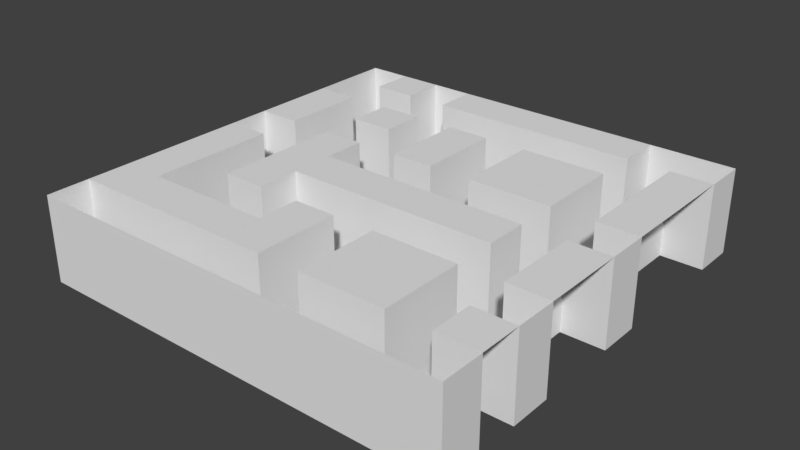 # Source: MazeDemo.blend  (saved by Blender 2.78.0; exported with 4.5.12 LTS)
import bpy
from mathutils import Matrix  # noqa: F401  (used for matrix-valued properties, if any)

bpy.ops.wm.read_factory_settings(use_empty=True)
scene = bpy.context.scene
scene.name = 'Scene'

# ---- collections
col_collection_1 = bpy.data.collections.new('Collection 1'); scene.collection.children.link(col_collection_1)

# ---- world
world_world = bpy.data.worlds.new('World'); scene.world = world_world
world_world.color = (0.05088, 0.05088, 0.05088)
world_world.use_sun_shadow = False
world_world.sun_shadow_jitter_overblur = 0.0
world_world.cycles.sampling_method = 'MANUAL'

# ---- meshes
me_plane = bpy.data.meshes.new('Plane')
me_plane.from_pydata([(-1.0, -1.0, 0.4), (1.0, -1.0, 0.4), (-1.0, 1.0, 0.4), (1.0, 1.0, 0.4), (-1.0, 0.8, 0.4), (-1.0, 0.6, 0.4), (-1.0, 0.4, 0.4), (-1.0, 0.2, 0.4), (-1.0, 0.0, 0.4), (-1.0, -0.2, 0.4), (-1.0, -0.4, 0.4), (-1.0, -0.6, 0.4), (-1.0, -0.8, 0.4), (-0.8, -1.0, 0.4), (-0.6, -1.0, 0.4), (-0.4, -1.0, 0.4), (-0.2, -1.0, 0.4), (0.0, -1.0, 0.4), (0.2, -1.0, 0.4), (0.4, -1.0, 0.4), (0.6, -1.0, 0.4), (0.8, -1.0, 0.4), (1.0, -0.8, 0.4), (1.0, -0.6, 0.4), (1.0, -0.4, 0.4), (1.0, -0.2, 0.4), (1.0, 0.0, 0.4), (1.0, 0.2, 0.4), (1.0, 0.4, 0.4), (1.0, 0.6, 0.4), (1.0, 0.8, 0.4), (0.8, 1.0, 0.4), (0.6, 1.0, 0.4), (0.4, 1.0, 0.4), (0.2, 1.0, 0.4), (0.0, 1.0, 0.4), (-0.2, 1.0, 0.4), (-0.4, 1.0, 0.4), (-0.6, 1.0, 0.4), (-0.8, 1.0, 0.4), (-0.8, -0.8, 0.4), (-0.8, -0.6, 0.4), (-0.8, -0.4, 0.4), (-0.8, -0.2, 0.4), (-0.8, 0.0, 0.4), (-0.8, 0.2, 0.4), (-0.8, 0.4, 0.4), (-0.8, 0.6, 0.4), (-0.8, 0.8, 0.4), (-0.6, -0.8, 0.4), (-0.6, -0.6, 0.4), (-0.6, -0.4, 0.4), (-0.6, -0.2, 0.4), (-0.6, 0.0, 0.4), (-0.6, 0.2, 0.4), (-0.6, 0.4, 0.4), (-0.6, 0.6, 0.4), (-0.6, 0.8, 0.4), (-0.4, -0.8, 0.4), (-0.4, -0.6, 0.4), (-0.4, -0.4, 0.4), (-0.4, -0.2, 0.4), (-0.4, 0.0, 0.4), (-0.4, 0.2, 0.4), (-0.4, 0.4, 0.4), (-0.4, 0.6, 0.4), (-0.4, 0.8, 0.4), (-0.2, -0.8, 0.4), (-0.2, -0.6, 0.4), (-0.2, -0.4, 0.4), (-0.2, -0.2, 0.4), (-0.2, 0.0, 0.4), (-0.2, 0.2, 0.4), (-0.2, 0.4, 0.4), (-0.2, 0.6, 0.4), (-0.2, 0.8, 0.4), (0.0, -0.8, 0.4), (0.0, -0.6, 0.4), (0.0, -0.4, 0.4), (0.0, -0.2, 0.4), (0.0, 0.0, 0.4), (0.0, 0.2, 0.4), (0.0, 0.4, 0.4), (0.0, 0.6, 0.4), (0.0, 0.8, 0.4), (0.2, -0.8, 0.4), (0.2, -0.6, 0.4), (0.2, -0.4, 0.4), (0.2, -0.2, 0.4), (0.2, 0.0, 0.4), (0.2, 0.2, 0.4), (0.2, 0.4, 0.4), (0.2, 0.6, 0.4), (0.2, 0.8, 0.4), (0.4, -0.8, 0.4), (0.4, -0.6, 0.4), (0.4, -0.4, 0.4), (0.4, -0.2, 0.4), (0.4, 0.0, 0.4), (0.4, 0.2, 0.4), (0.4, 0.4, 0.4), (0.4, 0.6, 0.4), (0.4, 0.8, 0.4), (0.6, -0.8, 0.4), (0.6, -0.6, 0.4), (0.6, -0.4, 0.4), (0.6, -0.2, 0.4), (0.6, 0.0, 0.4), (0.6, 0.2, 0.4), (0.6, 0.4, 0.4), (0.6, 0.6, 0.4), (0.6, 0.8, 0.4), (0.8, -0.8, 0.4), (0.8, -0.6, 0.4), (0.8, -0.4, 0.4), (0.8, -0.2, 0.4), (0.8, 0.0, 0.4), (0.8, 0.2, 0.4), (0.8, 0.4, 0.4), (0.8, 0.6, 0.4), (0.8, 0.8, 0.4), (-1.0, -0.8, 2.98e-08), (-1.0, -1.0, 2.98e-08), (0.8, -1.0, 2.98e-08), (1.0, -1.0, 2.98e-08), (1.0, 0.8, 2.98e-08), (1.0, 1.0, 2.98e-08), (-0.8, 1.0, 2.98e-08), (-1.0, 1.0, 2.98e-08), (-1.0, 0.8, 2.98e-08), (-1.0, 0.6, 2.98e-08), (-1.0, 0.2, 2.98e-08), (-1.0, 0.0, 2.98e-08), (-0.8, -1.0, 2.98e-08), (-0.6, -1.0, 2.98e-08), (-0.4, -1.0, 2.98e-08), (-0.2, -1.0, 2.98e-08), (0.0, -1.0, 2.98e-08), (0.2, -1.0, 2.98e-08), (0.4, -1.0, 2.98e-08), (0.6, -1.0, 2.98e-08), (1.0, -0.8, 2.98e-08), (1.0, -0.6, 2.98e-08), (1.0, -0.4, 2.98e-08), (1.0, 0.0, 2.98e-08), (1.0, 0.2, 2.98e-08), (0.8, 1.0, 2.98e-08), (0.6, 1.0, 2.98e-08), (-0.4, 1.0, 2.98e-08), (-0.6, 1.0, 2.98e-08), (-0.8, 0.8, 2.98e-08), (-0.8, -0.8, 2.98e-08), (-0.8, -0.6, 2.98e-08), (-0.8, -0.4, 2.98e-08), (-0.8, -0.2, 2.98e-08), (-0.8, 0.0, 2.98e-08), (-0.8, 0.2, 2.98e-08), (-0.8, 0.4, 2.98e-08), (-0.8, 0.6, 2.98e-08), (-0.6, 0.8, 2.98e-08), (-0.6, -0.8, 2.98e-08), (-0.6, -0.6, 2.98e-08), (-0.6, -0.4, 2.98e-08), (-0.6, -0.2, 2.98e-08), (-0.6, 0.0, 2.98e-08), (-0.6, 0.2, 2.98e-08), (-0.6, 0.4, 2.98e-08), (-0.6, 0.6, 2.98e-08), (-0.4, 0.8, 2.98e-08), (-0.4, -0.8, 2.98e-08), (-0.4, -0.6, 2.98e-08), (-0.4, -0.4, 2.98e-08), (-0.4, -0.2, 2.98e-08), (-0.4, 0.0, 2.98e-08), (-0.4, 0.2, 2.98e-08), (-0.4, 0.4, 2.98e-08), (-0.4, 0.6, 2.98e-08), (-0.2, -0.8, 2.98e-08), (-0.2, -0.6, 2.98e-08), (-0.2, -0.4, 2.98e-08), (-0.2, -0.2, 2.98e-08), (-0.2, 0.0, 2.98e-08), (-0.2, 0.2, 2.98e-08), (-0.2, 0.4, 2.98e-08), (-0.2, 0.6, 2.98e-08), (-0.2, 0.8, 2.98e-08), (0.0, -0.8, 2.98e-08), (0.0, -0.6, 2.98e-08), (0.0, -0.4, 2.98e-08), (0.0, -0.2, 2.98e-08), (0.0, 0.0, 2.98e-08), (0.0, 0.2, 2.98e-08), (0.0, 0.4, 2.98e-08), (0.0, 0.6, 2.98e-08), (0.0, 0.8, 2.98e-08), (0.2, -0.8, 2.98e-08), (0.2, -0.6, 2.98e-08), (0.2, -0.4, 2.98e-08), (0.2, -0.2, 2.98e-08), (0.2, 0.0, 2.98e-08), (0.2, 0.2, 2.98e-08), (0.2, 0.4, 2.98e-08), (0.2, 0.6, 2.98e-08), (0.2, 0.8, 2.98e-08), (0.4, -0.8, 2.98e-08), (0.4, -0.4, 2.98e-08), (0.4, -0.2, 2.98e-08), (0.4, 0.0, 2.98e-08), (0.4, 0.2, 2.98e-08), (0.4, 0.6, 2.98e-08), (0.4, 0.8, 2.98e-08), (0.6, 0.8, 2.98e-08), (0.6, -0.8, 2.98e-08), (0.6, -0.6, 2.98e-08), (0.6, -0.4, 2.98e-08), (0.6, -0.2, 2.98e-08), (0.6, 0.0, 2.98e-08), (0.6, 0.2, 2.98e-08), (0.6, 0.4, 2.98e-08), (0.6, 0.6, 2.98e-08), (0.8, 0.8, 2.98e-08), (0.8, -0.8, 2.98e-08), (0.8, -0.6, 2.98e-08), (0.8, -0.4, 2.98e-08), (0.8, -0.2, 2.98e-08), (0.8, 0.0, 2.98e-08), (0.8, 0.2, 2.98e-08), (0.8, 0.4, 2.98e-08), (0.8, 0.6, 2.98e-08), (-0.8, 0.8, 0.4), (-0.8, 0.8, 0.4), (-0.8, 1.0, 0.4), (-0.8, 1.0, 0.4), (1.0, 0.2, 2.98e-08), (1.0, 0.2, 2.98e-08), (1.0, 0.2, 0.4), (1.0, 0.2, 0.4), (-0.8, -0.6, 0.4), (-0.8, -0.6, 0.4), (-0.8, -0.4, 0.4), (-0.8, -0.2, 0.4), (-0.8, 0.0, 0.4), (-0.8, 0.0, 0.4), (0.8, 0.2, 0.4), (0.8, 0.2, 0.4), (0.8, 0.2, 2.98e-08), (0.8, 0.2, 2.98e-08), (-0.8, 0.2, 0.4), (-0.8, 0.2, 0.4), (-0.8, 0.4, 0.4), (-0.8, 0.6, 0.4), (-0.8, 0.6, 0.4), (0.6, -0.4, 2.98e-08), (0.6, -0.4, 2.98e-08), (0.6, -0.4, 0.4), (0.6, -0.4, 0.4), (-0.6, 0.8, 0.4), (-0.6, 0.8, 0.4), (-0.6, 1.0, 0.4), (-0.6, 1.0, 0.4), (0.8, 0.0, 2.98e-08), (0.8, 0.0, 2.98e-08), (0.8, 0.0, 0.4), (0.8, 0.0, 0.4), (1.0, 0.0, 0.4), (1.0, 0.0, 0.4), (1.0, 0.0, 2.98e-08), (1.0, 0.0, 2.98e-08), (-0.6, -0.4, 0.4), (-0.6, -0.4, 0.4), (-0.6, -0.2, 0.4), (-0.6, 0.0, 0.4), (-0.6, 0.2, 0.4), (-0.6, 0.2, 0.4), (-0.6, 0.4, 0.4), (-0.6, 0.4, 0.4), (-0.6, 0.6, 0.4), (-0.6, 0.6, 0.4), (0.6, -0.8, 0.4), (0.6, -0.8, 0.4), (0.6, -0.8, 2.98e-08), (0.6, -0.8, 2.98e-08), (-0.4, 0.8, 0.4), (-0.4, 0.8, 0.4), (-0.4, 1.0, 0.4), (-0.4, 1.0, 0.4), (-0.4, 0.8, 2.98e-08), (-0.4, 0.8, 2.98e-08), (-0.4, 1.0, 2.98e-08), (-0.4, 1.0, 2.98e-08), (-0.4, -0.4, 0.4), (-0.4, -0.4, 0.4), (-0.4, -0.2, 0.4), (-0.4, -0.2, 0.4), (-0.4, 0.0, 0.4), (-0.4, 0.0, 0.4), (-0.4, 0.2, 0.4), (-0.4, 0.2, 0.4), (-1.0, 0.2, 2.98e-08), (-1.0, 0.2, 2.98e-08), (-1.0, 0.2, 0.4), (-1.0, 0.2, 0.4), (-0.4, 0.4, 0.4), (-0.4, 0.4, 0.4), (-0.4, 0.6, 0.4), (-0.4, 0.6, 0.4), (-1.0, 0.0, 0.4), (-1.0, 0.0, 0.4), (-1.0, 0.0, 2.98e-08), (-1.0, 0.0, 2.98e-08), (1.0, -0.4, 2.98e-08), (1.0, -0.4, 2.98e-08), (1.0, -0.4, 0.4), (1.0, -0.4, 0.4), (-0.2, -0.6, 0.4), (-0.2, -0.6, 0.4), (-0.2, -0.4, 0.4), (-0.2, -0.4, 0.4), (0.8, -0.4, 0.4), (0.8, -0.4, 0.4), (0.8, -0.4, 2.98e-08), (0.8, -0.4, 2.98e-08), (0.6, 1.0, 2.98e-08), (0.6, 1.0, 2.98e-08), (0.6, 1.0, 0.4), (0.6, 1.0, 0.4), (-0.2, 0.2, 0.4), (-0.2, 0.2, 0.4), (-0.2, 0.4, 0.4), (-0.2, 0.6, 0.4), (-0.2, 0.6, 0.4), (-0.4, 0.0, 2.98e-08), (-0.4, 0.0, 2.98e-08), (0.0, -0.8, 0.4), (0.0, -0.8, 0.4), (0.0, -0.6, 0.4), (0.0, -0.4, 0.4), (0.0, -0.4, 0.4), (0.8, -0.6, 2.98e-08), (0.8, -0.6, 2.98e-08), (0.8, -0.6, 0.4), (0.8, -0.6, 0.4), (1.0, -0.6, 0.4), (1.0, -0.6, 0.4), (1.0, -0.6, 2.98e-08), (1.0, -0.6, 2.98e-08), (0.0, 0.2, 0.4), (0.0, 0.2, 0.4), (0.0, 0.4, 0.4), (0.0, 0.6, 0.4), (0.0, 0.6, 0.4), (-0.4, -0.2, 2.98e-08), (-0.4, -0.2, 2.98e-08), (0.2, -0.8, 0.4), (0.2, -0.8, 0.4), (0.2, -0.6, 0.4), (0.2, -0.4, 0.4), (0.2, -0.4, 0.4), (1.0, -0.8, 2.98e-08), (1.0, -0.8, 2.98e-08), (1.0, -0.8, 0.4), (1.0, -0.8, 0.4), (0.8, -0.8, 0.4), (0.8, -0.8, 0.4), (0.8, -0.8, 2.98e-08), (0.8, -0.8, 2.98e-08), (0.2, 0.2, 0.4), (0.2, 0.2, 0.4), (0.2, 0.4, 0.4), (0.2, 0.6, 0.4), (0.2, 0.6, 0.4), (-1.0, 0.6, 0.4), (-1.0, 0.6, 0.4), (-1.0, 0.6, 2.98e-08), (-1.0, 0.6, 2.98e-08), (-0.2, -0.6, 2.98e-08), (-0.2, -0.6, 2.98e-08), (-0.8, 1.0, 2.98e-08), (-0.8, 1.0, 2.98e-08), (0.6, 0.8, 0.4), (0.6, 0.8, 0.4), (-1.0, 1.0, 0.4), (-1.0, 1.0, 2.98e-08), (-1.0, 1.0, 2.98e-08), (0.6, -0.6, 0.4), (0.6, -0.2, 0.4), (0.6, -0.2, 0.4), (0.6, 0.0, 0.4), (0.6, 0.0, 0.4), (0.6, 0.2, 0.4), (0.6, 0.2, 0.4), (0.6, 0.4, 0.4), (0.6, 0.6, 0.4), (0.6, 0.6, 0.4), (1.0, 0.8, 2.98e-08), (1.0, 0.8, 2.98e-08), (1.0, 0.8, 0.4), (1.0, 0.8, 0.4), (1.0, 1.0, 0.4), (1.0, 1.0, 2.98e-08), (1.0, 1.0, 2.98e-08), (1.0, -1.0, 0.4), (1.0, -1.0, 2.98e-08), (1.0, -1.0, 2.98e-08), (0.8, -0.2, 0.4), (-0.6, 0.6, 2.98e-08), (-0.6, 0.6, 2.98e-08), (0.8, 0.4, 0.4), (0.8, 0.6, 0.4), (0.8, 0.8, 0.4), (0.8, 0.8, 0.4), (-0.8, -0.8, 0.4), (-1.0, -0.8, 0.4), (-1.0, -0.8, 0.4), (-0.4, 0.6, 2.98e-08), (-0.4, 0.6, 2.98e-08), (-0.6, -0.8, 0.4), (-0.6, -0.6, 0.4), (-1.0, -0.8, 2.98e-08), (-1.0, -0.8, 2.98e-08), (-1.0, -1.0, 0.4), (-1.0, -1.0, 2.98e-08), (-1.0, -1.0, 2.98e-08), (-0.4, 0.4, 2.98e-08), (-0.4, 0.4, 2.98e-08), (-0.6, 0.4, 2.98e-08), (-0.6, 0.4, 2.98e-08), (-0.6, 0.2, 2.98e-08), (-0.6, 0.2, 2.98e-08), (-0.4, 0.2, 2.98e-08), (-0.4, 0.2, 2.98e-08), (-0.4, -0.8, 0.4), (-0.4, -0.6, 0.4), (-0.6, 1.0, 2.98e-08), (-0.6, 1.0, 2.98e-08), (-0.2, -0.8, 0.4), (-0.6, 0.8, 2.98e-08), (-0.6, 0.8, 2.98e-08), (-0.2, -0.2, 0.4), (-0.2, 0.0, 0.4), (-0.8, 0.6, 2.98e-08), (-0.8, 0.6, 2.98e-08), (-0.4, -0.4, 2.98e-08), (-0.4, -0.4, 2.98e-08), (-0.6, -0.4, 2.98e-08), (-0.6, -0.4, 2.98e-08), (-0.2, 0.8, 0.4), (0.0, -0.2, 0.4), (0.0, 0.0, 0.4), (0.0, 0.8, 0.4), (-0.8, 0.2, 2.98e-08), (-0.8, 0.2, 2.98e-08), (0.6, 0.8, 2.98e-08), (0.6, 0.8, 2.98e-08), (0.2, -0.2, 0.4), (0.2, 0.0, 0.4), (0.2, 0.6, 2.98e-08), (0.2, 0.6, 2.98e-08), (0.2, 0.8, 0.4), (0.4, -0.8, 0.4), (0.4, -0.4, 0.4), (0.4, -0.2, 0.4), (0.4, 0.0, 0.4), (0.4, 0.2, 0.4), (0.4, 0.6, 0.4), (0.4, 0.8, 0.4), (0.6, 0.6, 2.98e-08), (0.6, 0.6, 2.98e-08), (0.2, 0.2, 2.98e-08), (0.2, 0.2, 2.98e-08), (-0.8, 0.0, 2.98e-08), (-0.8, 0.0, 2.98e-08), (0.8, -1.0, 2.98e-08), (-1.0, 0.8, 2.98e-08), (-0.8, -1.0, 2.98e-08), (-0.6, -1.0, 2.98e-08), (-0.4, -1.0, 2.98e-08), (-0.2, -1.0, 2.98e-08), (0.0, -1.0, 2.98e-08), (0.2, -1.0, 2.98e-08), (0.4, -1.0, 2.98e-08), (0.6, -1.0, 2.98e-08), (0.8, 1.0, 2.98e-08), (-0.8, 0.8, 2.98e-08), (-0.8, 0.8, 2.98e-08), (-0.8, -0.6, 2.98e-08), (-0.8, -0.6, 2.98e-08), (-0.8, -0.4, 2.98e-08), (-0.8, -0.2, 2.98e-08), (-0.8, 0.4, 2.98e-08), (-0.6, -0.2, 2.98e-08), (-0.6, 0.0, 2.98e-08), (-0.2, -0.4, 2.98e-08), (-0.2, -0.4, 2.98e-08), (-0.2, 0.2, 2.98e-08), (-0.2, 0.2, 2.98e-08), (-0.2, 0.4, 2.98e-08), (-0.2, 0.6, 2.98e-08), (-0.2, 0.6, 2.98e-08), (0.0, -0.8, 2.98e-08), (0.0, -0.8, 2.98e-08), (0.0, -0.6, 2.98e-08), (0.0, -0.4, 2.98e-08), (0.0, -0.4, 2.98e-08), (0.0, 0.2, 2.98e-08), (0.0, 0.2, 2.98e-08), (0.0, 0.4, 2.98e-08), (0.0, 0.6, 2.98e-08), (0.0, 0.6, 2.98e-08), (0.2, -0.8, 2.98e-08), (0.2, -0.8, 2.98e-08), (0.2, -0.6, 2.98e-08), (0.2, -0.4, 2.98e-08), (0.2, -0.4, 2.98e-08), (0.2, 0.4, 2.98e-08), (0.6, -0.6, 2.98e-08), (0.6, -0.2, 2.98e-08), (0.6, -0.2, 2.98e-08), (0.6, 0.0, 2.98e-08), (0.6, 0.0, 2.98e-08), (0.6, 0.2, 2.98e-08), (0.6, 0.2, 2.98e-08), (0.6, 0.4, 2.98e-08), (0.8, -0.2, 2.98e-08), (0.8, 0.4, 2.98e-08), (0.8, 0.6, 2.98e-08), (0.8, 0.8, 2.98e-08), (0.8, 0.8, 2.98e-08), (-0.8, -0.8, 2.98e-08), (-0.6, -0.8, 2.98e-08), (-0.6, -0.6, 2.98e-08), (-0.4, -0.8, 2.98e-08), (-0.4, -0.6, 2.98e-08), (-0.2, -0.8, 2.98e-08), (-0.2, -0.2, 2.98e-08), (-0.2, 0.0, 2.98e-08), (-0.2, 0.8, 2.98e-08), (0.0, -0.2, 2.98e-08), (0.0, 0.0, 2.98e-08), (0.0, 0.8, 2.98e-08), (0.2, -0.2, 2.98e-08), (0.2, 0.0, 2.98e-08), (0.2, 0.8, 2.98e-08), (0.4, -0.8, 2.98e-08), (0.4, -0.4, 2.98e-08), (0.4, -0.2, 2.98e-08), (0.4, 0.0, 2.98e-08), (0.4, 0.2, 2.98e-08), (0.4, 0.6, 2.98e-08), (0.4, 0.8, 2.98e-08)], [], [(330, 350, 508, 498), (17, 18, 479, 478), (229, 256, 259, 232), (16, 17, 478, 477), (282, 446, 36, 284), (446, 449, 35, 36), (449, 458, 34, 35), (458, 465, 33, 34), (465, 379, 325, 33), (347, 327, 495, 505), (304, 302, 423, 414), (413, 411, 237, 11), (11, 237, 239, 10), (10, 239, 240, 9), (9, 240, 241, 307), (15, 16, 477, 476), (300, 247, 249, 6), (6, 249, 250, 372), (71, 80, 190, 535), (392, 391, 522, 466), (411, 416, 417, 237), (14, 15, 476, 475), (79, 70, 534, 189), (296, 295, 331, 429), (391, 389, 521, 522), (13, 14, 475, 474), (317, 337, 503, 493), (410, 30, 394, 527), (0, 13, 474, 421), (416, 431, 432, 417), (292, 290, 442, 351), (268, 291, 293, 270), (270, 293, 294, 271), (271, 294, 297, 272), (387, 385, 517, 518), (274, 303, 305, 276), (334, 67, 533, 500), (75, 283, 286, 185), (431, 435, 314, 432), (27, 243, 245, 233), (254, 384, 515, 252), (293, 438, 439, 294), (262, 26, 266, 260), (384, 278, 280, 515), (66, 37, 288, 287), (301, 306, 308, 298), (24, 318, 320, 310), (435, 333, 335, 314), (314, 335, 336, 316), (32, 380, 452, 322), (438, 447, 448, 439), (62, 71, 535, 332), (326, 346, 348, 328), (328, 348, 349, 329), (275, 277, 405, 425), (340, 23, 344, 338), (70, 61, 352, 534), (22, 362, 364, 358), (4, 371, 373, 473), (447, 454, 455, 448), (53, 273, 427, 491), (2, 4, 473, 382), (59, 315, 375, 532), (52, 53, 491, 490), (231, 381, 383, 377), (353, 459, 95, 355), (355, 95, 460, 356), (67, 58, 531, 533), (454, 461, 462, 455), (269, 52, 490, 444), (366, 463, 100, 368), (368, 100, 464, 369), (396, 398, 399, 395), (21, 401, 402, 472), (459, 279, 104, 95), (95, 104, 255, 460), (56, 65, 176, 167), (461, 386, 388, 462), (412, 420, 422, 418), (463, 390, 109, 100), (100, 109, 393, 464), (64, 55, 166, 175), (54, 63, 174, 165), (38, 257, 436, 433), (251, 46, 489, 440), (60, 51, 162, 171), (46, 248, 450, 489), (111, 102, 549, 211), (91, 370, 456, 514), (50, 59, 532, 530), (101, 110, 219, 548), (367, 91, 514, 468), (363, 361, 342, 341), (58, 49, 529, 531), (319, 313, 25, 404), (404, 25, 264, 263), (242, 43, 488, 470), (244, 236, 28, 407), (407, 28, 29, 408), (408, 29, 397, 409), (526, 125, 400, 482), (129, 483, 378, 128), (437, 168, 289, 434), (453, 526, 482, 323), (122, 133, 528, 419), (309, 471, 451, 299), (374, 441, 483, 129), (133, 134, 160, 528), (485, 161, 445, 487), (487, 445, 163, 154), (154, 163, 164, 471), (471, 164, 428, 451), (451, 428, 426, 157), (157, 426, 406, 441), (441, 406, 437, 483), (134, 135, 169, 160), (161, 170, 443, 445), (428, 430, 424, 426), (406, 415, 168, 437), (135, 136, 177, 169), (170, 376, 492, 443), (443, 492, 180, 172), (173, 181, 494, 430), (430, 494, 496, 424), (424, 496, 497, 415), (415, 497, 536, 168), (136, 137, 499, 177), (492, 502, 537, 180), (181, 538, 504, 494), (497, 507, 539, 536), (137, 138, 509, 499), (499, 509, 511, 501), (501, 511, 512, 502), (502, 512, 540, 537), (538, 541, 469, 504), (504, 469, 201, 506), (506, 201, 457, 507), (507, 457, 542, 539), (138, 480, 543, 509), (512, 544, 545, 540), (541, 546, 547, 469), (457, 209, 210, 542), (480, 481, 281, 543), (544, 253, 516, 545), (546, 519, 520, 547), (209, 467, 453, 210), (481, 123, 365, 281), (281, 365, 339, 213), (213, 339, 321, 253), (253, 321, 523, 516), (516, 523, 261, 519), (519, 261, 246, 520), (520, 246, 524, 218), (218, 524, 525, 467), (467, 525, 526, 453), (123, 403, 359, 365), (339, 345, 311, 321), (261, 267, 234, 246), (18, 19, 139, 479), (112, 113, 222, 221), (84, 75, 185, 194), (19, 20, 140, 139), (20, 21, 472, 140), (114, 115, 224, 223), (68, 69, 179, 178), (1, 360, 141, 124), (115, 116, 225, 224), (88, 79, 189, 198), (343, 312, 143, 142), (117, 118, 227, 226), (80, 89, 199, 190), (118, 119, 228, 227), (72, 73, 183, 182), (119, 120, 220, 228), (73, 74, 184, 183), (265, 235, 145, 144), (40, 12, 121, 151), (93, 84, 194, 203), (94, 354, 510, 204), (77, 76, 186, 187), (3, 31, 146, 126), (8, 44, 155, 132), (78, 77, 187, 188), (357, 96, 205, 513), (31, 324, 147, 146), (45, 7, 131, 156), (97, 88, 198, 206), (89, 98, 207, 199), (5, 47, 158, 130), (99, 90, 200, 208), (82, 81, 191, 192), (49, 40, 151, 529), (83, 82, 192, 193), (92, 101, 548, 202), (238, 50, 530, 486), (102, 93, 203, 549), (285, 258, 149, 148), (103, 94, 204, 212), (230, 39, 127, 484), (85, 86, 196, 195), (96, 105, 214, 205), (86, 87, 197, 196), (106, 97, 206, 215), (98, 107, 216, 207), (42, 41, 152, 153), (108, 99, 208, 217), (43, 42, 153, 488), (57, 48, 150, 159)])
me_plane.polygons.foreach_set('use_smooth', [True] * 208)
_ca = me_plane.color_attributes.new('Col', 'BYTE_COLOR', 'CORNER')
_ca.data.foreach_set('color', [1.0, 1.0, 1.0, 1.0, 1.0, 1.0, 1.0, 1.0, 1.0, 1.0, 1.0, 1.0, 1.0, 1.0, 1.0, 1.0, 1.0, 1.0, 1.0, 1.0, 1.0, 1.0, 1.0, 1.0, 1.0, 1.0, 1.0, 1.0, 1.0, 1.0, 1.0, 1.0, 1.0, 1.0, 1.0, 1.0, 1.0, 1.0, 1.0, 1.0, 1.0, 1.0, 1.0, 1.0, 1.0, 1.0, 1.0, 1.0, 1.0, 1.0, 1.0, 1.0, 1.0, 1.0, 1.0, 1.0, 1.0, 1.0, 1.0, 1.0, 1.0, 1.0, 1.0, 1.0, 1.0, 1.0, 1.0, 1.0, 1.0, 1.0, 1.0, 1.0, 1.0, 1.0, 1.0, 1.0, 1.0, 1.0, 1.0, 1.0, 1.0, 1.0, 1.0, 1.0, 1.0, 1.0, 1.0, 1.0, 1.0, 1.0, 1.0, 1.0, 1.0, 1.0, 1.0, 1.0, 1.0, 1.0, 1.0, 1.0, 1.0, 1.0, 1.0, 1.0, 1.0, 1.0, 1.0, 1.0, 1.0, 1.0, 1.0, 1.0, 1.0, 1.0, 1.0, 1.0, 1.0, 1.0, 1.0, 1.0, 1.0, 1.0, 1.0, 1.0, 1.0, 1.0, 1.0, 1.0, 1.0, 1.0, 1.0, 1.0, 1.0, 1.0, 1.0, 1.0, 1.0, 1.0, 1.0, 1.0, 1.0, 1.0, 1.0, 1.0, 1.0, 1.0, 1.0, 1.0, 1.0, 1.0, 1.0, 1.0, 1.0, 1.0, 1.0, 1.0, 1.0, 1.0, 1.0, 1.0, 1.0, 1.0, 1.0, 1.0, 1.0, 1.0, 1.0, 1.0, 1.0, 1.0, 1.0, 1.0, 1.0, 1.0, 1.0, 1.0, 1.0, 1.0, 1.0, 1.0, 1.0, 1.0, 1.0, 1.0, 1.0, 1.0, 1.0, 1.0, 1.0, 1.0, 1.0, 1.0, 1.0, 1.0, 1.0, 1.0, 1.0, 1.0, 1.0, 1.0, 1.0, 1.0, 1.0, 1.0, 1.0, 1.0, 1.0, 1.0, 1.0, 1.0, 1.0, 1.0, 1.0, 1.0, 1.0, 1.0, 1.0, 1.0, 1.0, 1.0, 1.0, 1.0, 1.0, 1.0, 1.0, 1.0, 1.0, 1.0, 1.0, 1.0, 1.0, 1.0, 1.0, 1.0, 1.0, 1.0, 1.0, 1.0, 1.0, 1.0, 1.0, 1.0, 1.0, 1.0, 1.0, 1.0, 1.0, 1.0, 1.0, 1.0, 1.0, 1.0, 1.0, 1.0, 1.0, 1.0, 1.0, 1.0, 1.0, 1.0, 1.0, 1.0, 1.0, 1.0, 1.0, 1.0, 1.0, 1.0, 1.0, 1.0, 1.0, 1.0, 1.0, 1.0, 1.0, 1.0, 1.0, 1.0, 1.0, 1.0, 1.0, 1.0, 1.0, 1.0, 1.0, 1.0, 1.0, 1.0, 1.0, 1.0, 1.0, 1.0, 1.0, 1.0, 1.0, 1.0, 1.0, 1.0, 1.0, 1.0, 1.0, 1.0, 1.0, 1.0, 1.0, 1.0, 1.0, 1.0, 1.0, 1.0, 1.0, 1.0, 1.0, 1.0, 1.0, 1.0, 1.0, 1.0, 1.0, 1.0, 1.0, 1.0, 1.0, 1.0, 1.0, 1.0, 1.0, 1.0, 1.0, 1.0, 1.0, 1.0, 1.0, 1.0, 1.0, 1.0, 1.0, 1.0, 1.0, 1.0, 1.0, 1.0, 1.0, 1.0, 1.0, 1.0, 1.0, 1.0, 1.0, 1.0, 1.0, 1.0, 1.0, 1.0, 1.0, 1.0, 1.0, 1.0, 1.0, 1.0, 1.0, 1.0, 1.0, 1.0, 1.0, 1.0, 1.0, 1.0, 1.0, 1.0, 1.0, 1.0, 1.0, 1.0, 1.0, 1.0, 1.0, 1.0, 1.0, 1.0, 1.0, 1.0, 1.0, 1.0, 1.0, 1.0, 1.0, 1.0, 1.0, 1.0, 1.0, 1.0, 1.0, 1.0, 1.0, 1.0, 1.0, 1.0, 1.0, 1.0, 1.0, 1.0, 1.0, 1.0, 1.0, 1.0, 1.0, 1.0, 1.0, 1.0, 1.0, 1.0, 1.0, 1.0, 1.0, 1.0, 1.0, 1.0, 1.0, 1.0, 1.0, 1.0, 1.0, 1.0, 1.0, 1.0, 1.0, 1.0, 1.0, 1.0, 1.0, 1.0, 1.0, 1.0, 1.0, 1.0, 1.0, 1.0, 1.0, 1.0, 1.0, 1.0, 1.0, 1.0, 1.0, 1.0, 1.0, 1.0, 1.0, 1.0, 1.0, 1.0, 1.0, 1.0, 1.0, 1.0, 1.0, 1.0, 1.0, 1.0, 1.0, 1.0, 1.0, 1.0, 1.0, 1.0, 1.0, 1.0, 1.0, 1.0, 1.0, 1.0, 1.0, 1.0, 1.0, 1.0, 1.0, 1.0, 1.0, 1.0, 1.0, 1.0, 1.0, 1.0, 1.0, 1.0, 1.0, 1.0, 1.0, 1.0, 1.0, 1.0, 1.0, 1.0, 1.0, 1.0, 1.0, 1.0, 1.0, 1.0, 1.0, 1.0, 1.0, 1.0, 1.0, 1.0, 1.0, 1.0, 1.0, 1.0, 1.0, 1.0, 1.0, 1.0, 1.0, 1.0, 1.0, 1.0, 1.0, 1.0, 1.0, 1.0, 1.0, 1.0, 1.0, 1.0, 1.0, 1.0, 1.0, 1.0, 1.0, 1.0, 1.0, 1.0, 1.0, 1.0, 1.0, 1.0, 1.0, 1.0, 1.0, 1.0, 1.0, 1.0, 1.0, 1.0, 1.0, 1.0, 1.0, 1.0, 1.0, 1.0, 1.0, 1.0, 1.0, 1.0, 1.0, 1.0, 1.0, 1.0, 1.0, 1.0, 1.0, 1.0, 1.0, 1.0, 1.0, 1.0, 1.0, 1.0, 1.0, 1.0, 1.0, 1.0, 1.0, 1.0, 1.0, 1.0, 1.0, 1.0, 1.0, 1.0, 1.0, 1.0, 1.0, 1.0, 1.0, 1.0, 1.0, 1.0, 1.0, 1.0, 1.0, 1.0, 1.0, 1.0, 1.0, 1.0, 1.0, 1.0, 1.0, 1.0, 1.0, 1.0, 1.0, 1.0, 1.0, 1.0, 1.0, 1.0, 1.0, 1.0, 1.0, 1.0, 1.0, 1.0, 1.0, 1.0, 1.0, 1.0, 1.0, 1.0, 1.0, 1.0, 1.0, 1.0, 1.0, 1.0, 1.0, 1.0, 1.0, 1.0, 1.0, 1.0, 1.0, 1.0, 1.0, 1.0, 1.0, 1.0, 1.0, 1.0, 1.0, 1.0, 1.0, 1.0, 1.0, 1.0, 1.0, 1.0, 1.0, 1.0, 1.0, 1.0, 1.0, 1.0, 1.0, 1.0, 1.0, 1.0, 1.0, 1.0, 1.0, 1.0, 1.0, 1.0, 1.0, 1.0, 1.0, 1.0, 1.0, 1.0, 1.0, 1.0, 1.0, 1.0, 1.0, 1.0, 1.0, 1.0, 1.0, 1.0, 1.0, 1.0, 1.0, 1.0, 1.0, 1.0, 1.0, 1.0, 1.0, 1.0, 1.0, 1.0, 1.0, 1.0, 1.0, 1.0, 1.0, 1.0, 1.0, 1.0, 1.0, 1.0, 1.0, 1.0, 1.0, 1.0, 1.0, 1.0, 1.0, 1.0, 1.0, 1.0, 1.0, 1.0, 1.0, 1.0, 1.0, 1.0, 1.0, 1.0, 1.0, 1.0, 1.0, 1.0, 1.0, 1.0, 1.0, 1.0, 1.0, 1.0, 1.0, 1.0, 1.0, 1.0, 1.0, 1.0, 1.0, 1.0, 1.0, 1.0, 1.0, 1.0, 1.0, 1.0, 1.0, 1.0, 1.0, 1.0, 1.0, 1.0, 1.0, 1.0, 1.0, 1.0, 1.0, 1.0, 1.0, 1.0, 1.0, 1.0, 1.0, 1.0, 1.0, 1.0, 1.0, 1.0, 1.0, 1.0, 1.0, 1.0, 1.0, 1.0, 1.0, 1.0, 1.0, 1.0, 1.0, 1.0, 1.0, 1.0, 1.0, 1.0, 1.0, 1.0, 1.0, 1.0, 1.0, 1.0, 1.0, 1.0, 1.0, 1.0, 1.0, 1.0, 1.0, 1.0, 1.0, 1.0, 1.0, 1.0, 1.0, 1.0, 1.0, 1.0, 1.0, 1.0, 1.0, 1.0, 1.0, 1.0, 1.0, 1.0, 1.0, 1.0, 1.0, 1.0, 1.0, 1.0, 1.0, 1.0, 1.0, 1.0, 1.0, 1.0, 1.0, 1.0, 1.0, 1.0, 1.0, 1.0, 1.0, 1.0, 1.0, 1.0, 1.0, 1.0, 1.0, 1.0, 1.0, 1.0, 1.0, 1.0, 1.0, 1.0, 1.0, 1.0, 1.0, 1.0, 1.0, 1.0, 1.0, 1.0, 1.0, 1.0, 1.0, 1.0, 1.0, 1.0, 1.0, 1.0, 1.0, 1.0, 1.0, 1.0, 1.0, 1.0, 1.0, 1.0, 1.0, 1.0, 1.0, 1.0, 1.0, 1.0, 1.0, 1.0, 1.0, 1.0, 1.0, 1.0, 1.0, 1.0, 1.0, 1.0, 1.0, 1.0, 1.0, 1.0, 1.0, 1.0, 1.0, 1.0, 1.0, 1.0, 1.0, 1.0, 1.0, 1.0, 1.0, 1.0, 1.0, 1.0, 1.0, 1.0, 1.0, 1.0, 1.0, 1.0, 1.0, 1.0, 1.0, 1.0, 1.0, 1.0, 1.0, 1.0, 1.0, 1.0, 1.0, 1.0, 1.0, 1.0, 1.0, 1.0, 1.0, 1.0, 1.0, 1.0, 1.0, 1.0, 1.0, 1.0, 1.0, 1.0, 1.0, 1.0, 1.0, 1.0, 1.0, 1.0, 1.0, 1.0, 1.0, 1.0, 1.0, 1.0, 1.0, 1.0, 1.0, 1.0, 1.0, 1.0, 1.0, 1.0, 1.0, 1.0, 1.0, 1.0, 1.0, 1.0, 1.0, 1.0, 1.0, 1.0, 1.0, 1.0, 1.0, 1.0, 1.0, 1.0, 1.0, 1.0, 1.0, 1.0, 1.0, 1.0, 1.0, 1.0, 1.0, 1.0, 1.0, 1.0, 1.0, 1.0, 1.0, 1.0, 1.0, 1.0, 1.0, 1.0, 1.0, 1.0, 1.0, 1.0, 1.0, 1.0, 1.0, 1.0, 1.0, 1.0, 1.0, 1.0, 1.0, 1.0, 1.0, 1.0, 1.0, 1.0, 1.0, 1.0, 1.0, 1.0, 1.0, 1.0, 1.0, 1.0, 1.0, 1.0, 1.0, 1.0, 1.0, 1.0, 1.0, 1.0, 1.0, 1.0, 1.0, 1.0, 1.0, 1.0, 1.0, 1.0, 1.0, 1.0, 1.0, 1.0, 1.0, 1.0, 1.0, 1.0, 1.0, 1.0, 1.0, 1.0, 1.0, 1.0, 1.0, 1.0, 1.0, 1.0, 1.0, 1.0, 1.0, 1.0, 1.0, 1.0, 1.0, 1.0, 1.0, 1.0, 1.0, 1.0, 1.0, 1.0, 1.0, 1.0, 1.0, 1.0, 1.0, 1.0, 1.0, 1.0, 1.0, 1.0, 1.0, 1.0, 1.0, 1.0, 1.0, 1.0, 1.0, 1.0, 1.0, 1.0, 1.0, 1.0, 1.0, 1.0, 1.0, 1.0, 1.0, 1.0, 1.0, 1.0, 1.0, 1.0, 1.0, 1.0, 1.0, 1.0, 1.0, 1.0, 1.0, 1.0, 1.0, 1.0, 1.0, 1.0, 1.0, 1.0, 1.0, 1.0, 1.0, 1.0, 1.0, 1.0, 1.0, 1.0, 1.0, 1.0, 1.0, 1.0, 1.0, 1.0, 1.0, 1.0, 1.0, 1.0, 1.0, 1.0, 1.0, 1.0, 1.0, 1.0, 1.0, 1.0, 1.0, 1.0, 1.0, 1.0, 1.0, 1.0, 1.0, 1.0, 1.0, 1.0, 1.0, 1.0, 1.0, 1.0, 1.0, 1.0, 1.0, 1.0, 1.0, 1.0, 1.0, 1.0, 1.0, 1.0, 1.0, 1.0, 1.0, 1.0, 1.0, 1.0, 1.0, 1.0, 1.0, 1.0, 1.0, 1.0, 1.0, 1.0, 1.0, 1.0, 1.0, 1.0, 1.0, 1.0, 1.0, 1.0, 1.0, 1.0, 1.0, 1.0, 1.0, 1.0, 1.0, 1.0, 1.0, 1.0, 1.0, 1.0, 1.0, 1.0, 1.0, 1.0, 1.0, 1.0, 1.0, 1.0, 1.0, 1.0, 1.0, 1.0, 1.0, 1.0, 1.0, 1.0, 1.0, 1.0, 1.0, 1.0, 1.0, 1.0, 1.0, 1.0, 1.0, 1.0, 1.0, 1.0, 1.0, 1.0, 1.0, 1.0, 1.0, 1.0, 1.0, 1.0, 1.0, 1.0, 1.0, 1.0, 1.0, 1.0, 1.0, 1.0, 1.0, 1.0, 1.0, 1.0, 1.0, 1.0, 1.0, 1.0, 1.0, 1.0, 1.0, 1.0, 1.0, 1.0, 1.0, 1.0, 1.0, 1.0, 1.0, 1.0, 1.0, 1.0, 1.0, 1.0, 1.0, 1.0, 1.0, 1.0, 1.0, 1.0, 1.0, 1.0, 1.0, 1.0, 1.0, 1.0, 1.0, 1.0, 1.0, 1.0, 1.0, 1.0, 1.0, 1.0, 1.0, 1.0, 1.0, 1.0, 1.0, 1.0, 1.0, 1.0, 1.0, 1.0, 1.0, 1.0, 1.0, 1.0, 1.0, 1.0, 1.0, 1.0, 1.0, 1.0, 1.0, 1.0, 1.0, 1.0, 1.0, 1.0, 1.0, 1.0, 1.0, 1.0, 1.0, 1.0, 1.0, 1.0, 1.0, 1.0, 1.0, 1.0, 1.0, 1.0, 1.0, 1.0, 1.0, 1.0, 1.0, 1.0, 1.0, 1.0, 1.0, 1.0, 1.0, 1.0, 1.0, 1.0, 1.0, 1.0, 1.0, 1.0, 1.0, 1.0, 1.0, 1.0, 1.0, 1.0, 1.0, 1.0, 1.0, 1.0, 1.0, 1.0, 1.0, 1.0, 1.0, 1.0, 1.0, 1.0, 1.0, 1.0, 1.0, 1.0, 1.0, 1.0, 1.0, 1.0, 1.0, 1.0, 1.0, 1.0, 1.0, 1.0, 1.0, 1.0, 1.0, 1.0, 1.0, 1.0, 1.0, 1.0, 1.0, 1.0, 1.0, 1.0, 1.0, 1.0, 1.0, 1.0, 1.0, 1.0, 1.0, 1.0, 1.0, 1.0, 1.0, 1.0, 1.0, 1.0, 1.0, 1.0, 1.0, 1.0, 1.0, 1.0, 1.0, 1.0, 1.0, 1.0, 1.0, 1.0, 1.0, 1.0, 1.0, 1.0, 1.0, 1.0, 1.0, 1.0, 1.0, 1.0, 1.0, 1.0, 1.0, 1.0, 1.0, 1.0, 1.0, 1.0, 1.0, 1.0, 1.0, 1.0, 1.0, 1.0, 1.0, 1.0, 1.0, 1.0, 1.0, 1.0, 1.0, 1.0, 1.0, 1.0, 1.0, 1.0, 1.0, 1.0, 1.0, 1.0, 1.0, 1.0, 1.0, 1.0, 1.0, 1.0, 1.0, 1.0, 1.0, 1.0, 1.0, 1.0, 1.0, 1.0, 1.0, 1.0, 1.0, 1.0, 1.0, 1.0, 1.0, 1.0, 1.0, 1.0, 1.0, 1.0, 1.0, 1.0, 1.0, 1.0, 1.0, 1.0, 1.0, 1.0, 1.0, 1.0, 1.0, 1.0, 1.0, 1.0, 1.0, 1.0, 1.0, 1.0, 1.0, 1.0, 1.0, 1.0, 1.0, 1.0, 1.0, 1.0, 1.0, 1.0, 1.0, 1.0, 1.0, 1.0, 1.0, 1.0, 1.0, 1.0, 1.0, 1.0, 1.0, 1.0, 1.0, 1.0, 1.0, 1.0, 1.0, 1.0, 1.0, 1.0, 1.0, 1.0, 1.0, 1.0, 1.0, 1.0, 1.0, 1.0, 1.0, 1.0, 1.0, 1.0, 1.0, 1.0, 1.0, 1.0, 1.0, 1.0, 1.0, 1.0, 1.0, 1.0, 1.0, 1.0, 1.0, 1.0, 1.0, 1.0, 1.0, 1.0, 1.0, 1.0, 1.0, 1.0, 1.0, 1.0, 1.0, 1.0, 1.0, 1.0, 1.0, 1.0, 1.0, 1.0, 1.0, 1.0, 1.0, 1.0, 1.0, 1.0, 1.0, 1.0, 1.0, 1.0, 1.0, 1.0, 1.0, 1.0, 1.0, 1.0, 1.0, 1.0, 1.0, 1.0, 1.0, 1.0, 1.0, 1.0, 1.0, 1.0, 1.0, 1.0, 1.0, 1.0, 1.0, 1.0, 1.0, 1.0, 1.0, 1.0, 1.0, 1.0, 1.0, 1.0, 1.0, 1.0, 1.0, 1.0, 1.0, 1.0, 1.0, 1.0, 1.0, 1.0, 1.0, 1.0, 1.0, 1.0, 1.0, 1.0, 1.0, 1.0, 1.0, 1.0, 1.0, 1.0, 1.0, 1.0, 1.0, 1.0, 1.0, 1.0, 1.0, 1.0, 1.0, 1.0, 1.0, 1.0, 1.0, 1.0, 1.0, 1.0, 1.0, 1.0, 1.0, 1.0, 1.0, 1.0, 1.0, 1.0, 1.0, 1.0, 1.0, 1.0, 1.0, 1.0, 1.0, 1.0, 1.0, 1.0, 1.0, 1.0, 1.0, 1.0, 1.0, 1.0, 1.0, 1.0, 1.0, 1.0, 1.0, 1.0, 1.0, 1.0, 1.0, 1.0, 1.0, 1.0, 1.0, 1.0, 1.0, 1.0, 1.0, 1.0, 1.0, 1.0, 1.0, 1.0, 1.0, 1.0, 1.0, 1.0, 1.0, 1.0, 1.0, 1.0, 1.0, 1.0, 1.0, 1.0, 1.0, 1.0, 1.0, 1.0, 1.0, 1.0, 1.0, 1.0, 1.0, 1.0, 1.0, 1.0, 1.0, 1.0, 1.0, 1.0, 1.0, 1.0, 1.0, 1.0, 1.0, 1.0, 1.0, 1.0, 1.0, 1.0, 1.0, 1.0, 1.0, 1.0, 1.0, 1.0, 1.0, 1.0, 1.0, 1.0, 1.0, 1.0, 1.0, 1.0, 1.0, 1.0, 1.0, 1.0, 1.0, 1.0, 1.0, 1.0, 1.0, 1.0, 1.0, 1.0, 1.0, 1.0, 1.0, 1.0, 1.0, 1.0, 1.0, 1.0, 1.0, 1.0, 1.0, 1.0, 1.0, 1.0, 1.0, 1.0, 1.0, 1.0, 1.0, 1.0, 1.0, 1.0, 1.0, 1.0, 1.0, 1.0, 1.0, 1.0, 1.0, 1.0, 1.0, 1.0, 1.0, 1.0, 1.0, 1.0, 1.0, 1.0, 1.0, 1.0, 1.0, 1.0, 1.0, 1.0, 1.0, 1.0, 1.0, 1.0, 1.0, 1.0, 1.0, 1.0, 1.0, 1.0, 1.0, 1.0, 1.0, 1.0, 1.0, 1.0, 1.0, 1.0, 1.0, 1.0, 1.0, 1.0, 1.0, 1.0, 1.0, 1.0, 1.0, 1.0, 1.0, 1.0, 1.0, 1.0, 1.0, 1.0, 1.0, 1.0, 1.0, 1.0, 1.0, 1.0, 1.0, 1.0, 1.0, 1.0, 1.0, 1.0, 1.0, 1.0, 1.0, 1.0, 1.0, 1.0, 1.0, 1.0, 1.0, 1.0, 1.0, 1.0, 1.0, 1.0, 1.0, 1.0, 1.0, 1.0, 1.0, 1.0, 1.0, 1.0, 1.0, 1.0, 1.0, 1.0, 1.0, 1.0, 1.0, 1.0, 1.0, 1.0, 1.0, 1.0, 1.0, 1.0, 1.0, 1.0, 1.0, 1.0, 1.0, 1.0, 1.0, 1.0, 1.0, 1.0, 1.0, 1.0, 1.0, 1.0, 1.0, 1.0, 1.0, 1.0, 1.0, 1.0, 1.0, 1.0, 1.0, 1.0, 1.0, 1.0, 1.0, 1.0, 1.0, 1.0, 1.0, 1.0, 1.0, 1.0, 1.0, 1.0, 1.0, 1.0, 1.0, 1.0, 1.0, 1.0, 1.0, 1.0, 1.0, 1.0, 1.0, 1.0, 1.0, 1.0, 1.0, 1.0, 1.0, 1.0, 1.0, 1.0, 1.0, 1.0, 1.0, 1.0, 1.0, 1.0, 1.0, 1.0, 1.0, 1.0, 1.0, 1.0, 1.0, 1.0, 1.0, 1.0, 1.0, 1.0, 1.0, 1.0, 1.0, 1.0, 1.0, 1.0, 1.0, 1.0, 1.0, 1.0, 1.0, 1.0, 1.0, 1.0, 1.0, 1.0, 1.0, 1.0, 1.0, 1.0, 1.0, 1.0, 1.0, 1.0, 1.0, 1.0, 1.0, 1.0, 1.0, 1.0, 1.0, 1.0, 1.0, 1.0, 1.0, 1.0, 1.0, 1.0, 1.0, 1.0, 1.0, 1.0, 1.0, 1.0, 1.0, 1.0, 1.0, 1.0, 1.0, 1.0, 1.0, 1.0, 1.0, 1.0, 1.0, 1.0, 1.0, 1.0, 1.0, 1.0, 1.0, 1.0, 1.0, 1.0, 1.0, 1.0, 1.0, 1.0, 1.0, 1.0, 1.0, 1.0, 1.0, 1.0, 1.0, 1.0, 1.0, 1.0, 1.0, 1.0, 1.0, 1.0, 1.0, 1.0, 1.0, 1.0, 1.0, 1.0, 1.0, 1.0, 1.0, 1.0, 1.0, 1.0, 1.0, 1.0, 1.0, 1.0, 1.0, 1.0, 1.0, 1.0, 1.0, 1.0, 1.0, 1.0, 1.0, 1.0, 1.0, 1.0, 1.0, 1.0, 1.0, 1.0, 1.0, 1.0, 1.0, 1.0, 1.0, 1.0, 1.0, 1.0, 1.0, 1.0, 1.0, 1.0, 1.0, 1.0, 1.0, 1.0, 1.0, 1.0, 1.0, 1.0, 1.0, 1.0, 1.0, 1.0, 1.0, 1.0, 1.0, 1.0, 1.0, 1.0, 1.0, 1.0, 1.0, 1.0, 1.0, 1.0, 1.0, 1.0, 1.0, 1.0, 1.0, 1.0, 1.0, 1.0, 1.0, 1.0, 1.0, 1.0, 1.0, 1.0, 1.0, 1.0, 1.0, 1.0, 1.0, 1.0, 1.0, 1.0, 1.0, 1.0, 1.0, 1.0, 1.0, 1.0, 1.0, 1.0, 1.0, 1.0, 1.0, 1.0, 1.0, 1.0, 1.0, 1.0, 1.0, 1.0, 1.0, 1.0, 1.0, 1.0, 1.0, 1.0, 1.0, 1.0, 1.0, 1.0, 1.0, 1.0, 1.0, 1.0, 1.0, 1.0, 1.0, 1.0, 1.0, 1.0, 1.0, 1.0, 1.0, 1.0, 1.0, 1.0, 1.0, 1.0, 1.0, 1.0, 1.0, 1.0, 1.0, 1.0, 1.0, 1.0, 1.0, 1.0, 1.0, 1.0, 1.0, 1.0, 1.0, 1.0, 1.0, 1.0, 1.0, 1.0, 1.0, 1.0, 1.0, 1.0, 1.0, 1.0, 1.0, 1.0, 1.0, 1.0, 1.0, 1.0, 1.0, 1.0, 1.0, 1.0, 1.0, 1.0, 1.0, 1.0, 1.0, 1.0, 1.0, 1.0, 1.0, 1.0, 1.0, 1.0, 1.0, 1.0, 1.0, 1.0, 1.0, 1.0, 1.0, 1.0, 1.0, 1.0, 1.0, 1.0, 1.0, 1.0, 1.0, 1.0, 1.0, 1.0, 1.0, 1.0, 1.0, 1.0, 1.0, 1.0, 1.0, 1.0, 1.0, 1.0, 1.0, 1.0, 1.0, 1.0, 1.0, 1.0, 1.0, 1.0, 1.0, 1.0, 1.0, 1.0, 1.0, 1.0, 1.0, 1.0, 1.0, 1.0, 1.0, 1.0, 1.0, 1.0, 1.0, 1.0, 1.0, 1.0, 1.0, 1.0, 1.0, 1.0, 1.0, 1.0, 1.0, 1.0, 1.0, 1.0, 1.0, 1.0, 1.0, 1.0, 1.0, 1.0, 1.0, 1.0, 1.0, 1.0, 1.0, 1.0, 1.0, 1.0, 1.0, 1.0, 1.0, 1.0, 1.0, 1.0, 1.0, 1.0, 1.0, 1.0, 1.0, 1.0, 1.0, 1.0, 1.0, 1.0, 1.0, 1.0, 1.0, 1.0, 1.0, 1.0, 1.0, 1.0, 1.0, 1.0, 1.0, 1.0, 1.0, 1.0, 1.0, 1.0, 1.0, 1.0, 1.0, 1.0, 1.0, 1.0, 1.0, 1.0, 1.0, 1.0, 1.0, 1.0, 1.0, 1.0, 1.0, 1.0, 1.0, 1.0, 1.0, 1.0, 1.0, 1.0, 1.0, 1.0, 1.0, 1.0, 1.0, 1.0, 1.0, 1.0, 1.0, 1.0, 1.0, 1.0, 1.0, 1.0, 1.0, 1.0, 1.0, 1.0, 1.0, 1.0, 1.0, 1.0, 1.0, 1.0, 1.0, 1.0, 1.0, 1.0, 1.0, 1.0, 1.0, 1.0, 1.0, 1.0, 1.0, 1.0, 1.0, 1.0, 1.0, 1.0, 1.0, 1.0, 1.0, 1.0, 1.0, 1.0, 1.0, 1.0, 1.0, 1.0, 1.0, 1.0, 1.0, 1.0, 1.0, 1.0, 1.0, 1.0, 1.0, 1.0, 1.0, 1.0, 1.0, 1.0, 1.0, 1.0, 1.0, 1.0, 1.0, 1.0, 1.0, 1.0, 1.0, 1.0, 1.0, 1.0, 1.0, 1.0, 1.0, 1.0, 1.0, 1.0, 1.0, 1.0, 1.0, 1.0, 1.0, 1.0, 1.0, 1.0, 1.0, 1.0, 1.0, 1.0, 1.0, 1.0, 1.0, 1.0, 1.0, 1.0, 1.0, 1.0, 1.0, 1.0, 1.0, 1.0, 1.0, 1.0, 1.0, 1.0, 1.0, 1.0, 1.0, 1.0, 1.0, 1.0, 1.0, 1.0, 1.0, 1.0, 1.0, 1.0, 1.0, 1.0, 1.0, 1.0, 1.0, 1.0, 1.0, 1.0, 1.0, 1.0, 1.0, 1.0, 1.0, 1.0, 1.0, 1.0, 1.0, 1.0, 1.0, 1.0, 1.0, 1.0, 1.0, 1.0, 1.0, 1.0, 1.0, 1.0, 1.0, 1.0, 1.0, 1.0, 1.0, 1.0, 1.0, 1.0, 1.0, 1.0, 1.0, 1.0, 1.0, 1.0, 1.0, 1.0, 1.0, 1.0, 1.0, 1.0, 1.0, 1.0, 1.0, 1.0, 1.0, 1.0, 1.0, 1.0, 1.0, 1.0, 1.0, 1.0, 1.0, 1.0, 1.0, 1.0, 1.0, 1.0, 1.0, 1.0, 1.0, 1.0, 1.0, 1.0, 1.0, 1.0, 1.0, 1.0, 1.0, 1.0, 1.0, 1.0, 1.0, 1.0, 1.0, 1.0, 1.0, 1.0, 1.0, 1.0, 1.0, 1.0, 1.0, 1.0, 1.0, 1.0, 1.0, 1.0, 1.0, 1.0, 1.0, 1.0, 1.0, 1.0, 1.0, 1.0, 1.0, 1.0, 1.0, 1.0, 1.0, 1.0, 1.0, 1.0, 1.0, 1.0, 1.0, 1.0, 1.0, 1.0, 1.0, 1.0, 1.0, 1.0, 1.0, 1.0, 1.0, 1.0, 1.0, 1.0, 1.0, 1.0, 1.0, 1.0, 1.0, 1.0, 1.0, 1.0, 1.0, 1.0, 1.0, 1.0, 1.0, 1.0, 1.0, 1.0, 1.0, 1.0, 1.0, 1.0, 1.0, 1.0, 1.0, 1.0, 1.0, 1.0, 1.0, 1.0, 1.0, 1.0, 1.0, 1.0, 1.0, 1.0, 1.0, 1.0, 1.0, 1.0, 1.0, 1.0, 1.0, 1.0, 1.0, 1.0, 1.0, 1.0, 1.0, 1.0, 1.0, 1.0, 1.0, 1.0, 1.0, 1.0, 1.0, 1.0, 1.0, 1.0, 1.0, 1.0, 1.0, 1.0, 1.0, 1.0, 1.0, 1.0, 1.0, 1.0, 1.0, 1.0, 1.0, 1.0, 1.0, 1.0, 1.0, 1.0, 1.0, 1.0, 1.0, 1.0, 1.0, 1.0, 1.0, 1.0, 1.0, 1.0, 1.0, 1.0, 1.0, 1.0, 1.0, 1.0, 1.0, 1.0, 1.0, 1.0, 1.0, 1.0, 1.0, 1.0, 1.0, 1.0, 1.0, 1.0, 1.0, 1.0, 1.0, 1.0, 1.0, 1.0, 1.0, 1.0, 1.0, 1.0, 1.0, 1.0, 1.0, 1.0, 1.0, 1.0, 1.0, 1.0, 1.0, 1.0, 1.0, 1.0, 1.0, 1.0, 1.0, 1.0, 1.0, 1.0, 1.0, 1.0, 1.0, 1.0, 1.0, 1.0, 1.0, 1.0, 1.0, 1.0, 1.0, 1.0, 1.0, 1.0, 1.0, 1.0, 1.0, 1.0, 1.0, 1.0, 1.0, 1.0, 1.0, 1.0, 1.0, 1.0, 1.0, 1.0, 1.0, 1.0, 1.0, 1.0, 1.0, 1.0, 1.0, 1.0, 1.0, 1.0, 1.0, 1.0, 1.0, 1.0, 1.0, 1.0, 1.0, 1.0, 1.0, 1.0, 1.0, 1.0, 1.0, 1.0, 1.0, 1.0, 1.0, 1.0, 1.0, 1.0, 1.0, 1.0, 1.0, 1.0, 1.0, 1.0, 1.0, 1.0, 1.0, 1.0, 1.0, 1.0, 1.0, 1.0, 1.0, 1.0, 1.0, 1.0, 1.0, 1.0, 1.0, 1.0, 1.0, 1.0, 1.0, 1.0, 1.0, 1.0, 1.0, 1.0, 1.0, 1.0, 1.0, 1.0, 1.0, 1.0, 1.0, 1.0, 1.0, 1.0, 1.0, 1.0, 1.0, 1.0, 1.0, 1.0, 1.0, 1.0, 1.0, 1.0, 1.0, 1.0, 1.0, 1.0, 1.0, 1.0, 1.0, 1.0, 1.0, 1.0, 1.0, 1.0, 1.0, 1.0, 1.0, 1.0, 1.0, 1.0, 1.0, 1.0, 1.0, 1.0, 1.0, 1.0, 1.0, 1.0, 1.0, 1.0, 1.0, 1.0, 1.0, 1.0, 1.0, 1.0, 1.0, 1.0, 1.0, 1.0, 1.0, 1.0, 1.0, 1.0, 1.0, 1.0, 1.0, 1.0, 1.0, 1.0, 1.0, 1.0, 1.0, 1.0, 1.0, 1.0, 1.0, 1.0, 1.0, 1.0, 1.0, 1.0, 1.0, 1.0, 1.0, 1.0, 1.0, 1.0, 1.0, 1.0, 1.0, 1.0, 1.0, 1.0, 1.0, 1.0, 1.0, 1.0, 1.0, 1.0, 1.0, 1.0, 1.0, 1.0, 1.0, 1.0, 1.0, 1.0, 1.0, 1.0, 1.0, 1.0, 1.0, 1.0, 1.0, 1.0, 1.0, 1.0, 1.0, 1.0, 1.0, 1.0, 1.0, 1.0, 1.0, 1.0, 1.0, 1.0, 1.0, 1.0, 1.0, 1.0, 1.0, 1.0, 1.0, 1.0, 1.0, 1.0, 1.0, 1.0, 1.0, 1.0, 1.0, 1.0, 1.0, 1.0, 1.0, 1.0, 1.0, 1.0, 1.0, 1.0, 1.0, 1.0, 1.0, 1.0, 1.0, 1.0, 1.0, 1.0, 1.0, 1.0, 1.0, 1.0, 1.0, 1.0, 1.0, 1.0, 1.0, 1.0, 1.0, 1.0, 1.0, 1.0, 1.0, 1.0, 1.0, 1.0, 1.0, 1.0, 1.0, 1.0, 1.0, 1.0, 1.0, 1.0, 1.0, 1.0, 1.0, 1.0, 1.0, 1.0, 1.0, 1.0, 1.0, 1.0, 1.0, 1.0, 1.0, 1.0, 1.0, 1.0, 1.0, 1.0, 1.0, 1.0, 1.0, 1.0, 1.0, 1.0, 1.0, 1.0, 1.0, 1.0, 1.0, 1.0, 1.0, 1.0, 1.0, 1.0, 1.0, 1.0, 1.0, 1.0, 1.0, 1.0, 1.0, 1.0, 1.0, 1.0, 1.0, 1.0, 1.0, 1.0, 1.0, 1.0, 1.0, 1.0, 1.0, 1.0, 1.0, 1.0, 1.0, 1.0, 1.0, 1.0, 1.0, 1.0, 1.0, 1.0, 1.0, 1.0, 1.0, 1.0, 1.0, 1.0, 1.0, 1.0, 1.0, 1.0, 1.0, 1.0, 1.0, 1.0, 1.0, 1.0, 1.0, 1.0, 1.0, 1.0, 1.0, 1.0, 1.0, 1.0, 1.0, 1.0, 1.0, 1.0, 1.0, 1.0, 1.0, 1.0, 1.0, 1.0, 1.0, 1.0, 1.0, 1.0, 1.0, 1.0, 1.0, 1.0, 1.0, 1.0, 1.0, 1.0, 1.0, 1.0, 1.0, 1.0, 1.0, 1.0, 1.0, 1.0, 1.0, 1.0, 1.0, 1.0, 1.0, 1.0, 1.0, 1.0, 1.0, 1.0, 1.0, 1.0, 1.0, 1.0, 1.0, 1.0, 1.0, 1.0, 1.0, 1.0, 1.0, 1.0, 1.0, 1.0, 1.0, 1.0, 1.0, 1.0, 1.0, 1.0, 1.0, 1.0, 1.0, 1.0, 1.0, 1.0, 1.0, 1.0, 1.0, 1.0, 1.0, 1.0, 1.0, 1.0, 1.0, 1.0, 1.0, 1.0, 1.0, 1.0, 1.0, 1.0, 1.0, 1.0, 1.0, 1.0, 1.0, 1.0, 1.0, 1.0, 1.0, 1.0, 1.0, 1.0, 1.0, 1.0, 1.0, 1.0, 1.0, 1.0, 1.0, 1.0, 1.0, 1.0, 1.0, 1.0, 1.0, 1.0, 1.0, 1.0, 1.0, 1.0, 1.0, 1.0, 1.0, 1.0, 1.0, 1.0, 1.0, 1.0, 1.0, 1.0, 1.0, 1.0, 1.0, 1.0, 1.0, 1.0, 1.0, 1.0, 1.0, 1.0, 1.0, 1.0, 1.0, 1.0, 1.0, 1.0, 1.0, 1.0, 1.0, 1.0, 1.0, 1.0, 1.0, 1.0, 1.0, 1.0, 1.0, 1.0, 1.0, 1.0, 1.0, 1.0, 1.0, 1.0, 1.0, 1.0, 1.0, 1.0, 1.0, 1.0, 1.0, 1.0, 1.0, 1.0, 1.0, 1.0, 1.0, 1.0, 1.0, 1.0, 1.0, 1.0, 1.0, 1.0, 1.0, 1.0, 1.0, 1.0, 1.0, 1.0, 1.0, 1.0, 1.0, 1.0, 1.0, 1.0, 1.0, 1.0, 1.0, 1.0, 1.0, 1.0, 1.0, 1.0, 1.0, 1.0, 1.0, 1.0, 1.0, 1.0, 1.0, 1.0, 1.0, 1.0, 1.0, 1.0, 1.0, 1.0, 1.0, 1.0, 1.0, 1.0, 1.0, 1.0, 1.0, 1.0, 1.0, 1.0, 1.0, 1.0, 1.0, 1.0, 1.0, 1.0, 1.0, 1.0, 1.0, 1.0])
me_plane.use_remesh_preserve_volume = False
me_plane.use_remesh_preserve_attributes = False
me_plane.use_mirror_vertex_groups = False
me_plane.update()

# ---- objects
ob_plane = bpy.data.objects.new('Plane', me_plane)

# ---- transforms, parenting, visibility, modifiers, constraints
ob_plane.location = (0.0, 0.0, 0.0)
ob_plane.scale = (10.0, 10.0, 10.0)
ob_plane.lineart.crease_threshold = 0.0

# ---- collection membership
col_collection_1.objects.link(ob_plane)

# ---- scene / render settings (as saved in the file)
scene.frame_start = 1; scene.frame_end = 250; scene.frame_set(1)
scene.render.engine = 'BLENDER_EEVEE_NEXT'
scene.render.resolution_percentage = 50
scene.render.dither_intensity = 0.0
scene.cycles.use_denoising = False
scene.cycles.samples = 128
scene.cycles.sampling_pattern = 'TABULATED_SOBOL'
scene.cycles.light_sampling_threshold = 0.0
scene.cycles.use_adaptive_sampling = False
scene.cycles.use_light_tree = False
scene.cycles.blur_glossy = 0.0
scene.cycles.sample_clamp_indirect = 0.0
scene.view_settings.view_transform = 'Standard'
bpy.context.view_layer.update()

# ---- added for rendering (the .blend has no active camera and no usable light): camera, sun
cam_auto = bpy.data.cameras.new('AutoCamera')
cam_auto.lens = 50.0
cam_auto.sensor_width = 36.0
cam_auto.clip_end = 1000.0
ob_auto_camera = bpy.data.objects.new('AutoCamera', cam_auto)
scene.collection.objects.link(ob_auto_camera)
ob_auto_camera.location = (26.4297, -31.7156, 23.1438)
ob_auto_camera.rotation_euler = (1.09748, -7.21219e-08, 0.694738)
scene.camera = ob_auto_camera
light_auto_sun = bpy.data.lights.new('AutoSun', 'SUN')
light_auto_sun.energy = 3.0
light_auto_sun.angle = 0.0523599
ob_auto_sun = bpy.data.objects.new('AutoSun', light_auto_sun)
scene.collection.objects.link(ob_auto_sun)
ob_auto_sun.rotation_euler = (0.872665, 0.174533, 0.523599)
bpy.context.view_layer.update()
